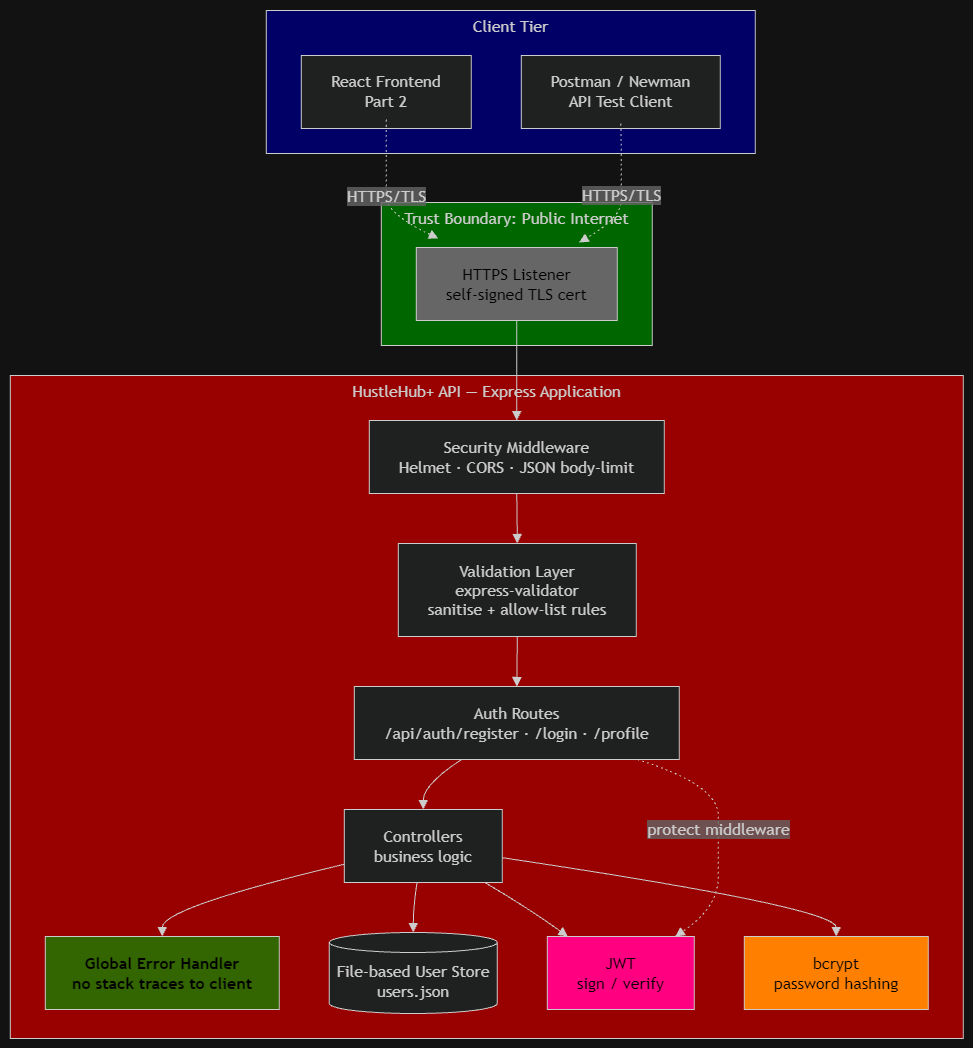

The diagram above was exported from draw.io. Its source (the exported page's mxGraphModel, read from the mxfile embedded in the PNG):
<mxGraphModel dx="1832" dy="718" grid="1" gridSize="10" guides="1" tooltips="1" connect="1" arrows="1" fold="1" page="1" pageScale="1" pageWidth="850" pageHeight="1100" math="0" shadow="0">
  <root>
    <mxCell id="0" />
    <mxCell id="1" parent="0" />
    <UserObject label="" mermaidData="{&#10;  &quot;data&quot;: &quot;flowchart TB\n    subgraph Client Tier\n        A[React Frontend&lt;br/&gt;Part 2]\n        P[Postman / Newman&lt;br/&gt;API Test Client]\n    end\n\n    subgraph \&quot;Trust Boundary: Public Internet\&quot;\n        direction TB\n        A -.HTTPS/TLS.-&gt; B\n        P -.HTTPS/TLS.-&gt; B\n    end\n\n    subgraph \&quot;HustleHub+ API — Express Application\&quot;\n        B[HTTPS Listener&lt;br/&gt;self-signed TLS cert]\n        B --&gt; C[Security Middleware&lt;br/&gt;Helmet · CORS · JSON body-limit]\n        C --&gt; D[Validation Layer&lt;br/&gt;express-validator&lt;br/&gt;sanitise + allow-list rules]\n        D --&gt; E[Auth Routes&lt;br/&gt;/api/auth/register · /login · /profile]\n        E --&gt; F[Controllers&lt;br/&gt;business logic]\n        F --&gt; G[bcrypt&lt;br/&gt;password hashing]\n        F --&gt; H[JWT&lt;br/&gt;sign / verify]\n        E -. protect middleware .-&gt; H\n        F --&gt; I[(File-based User Store&lt;br/&gt;users.json)]\n        F --&gt; J[Global Error Handler&lt;br/&gt;no stack traces to client]\n    end\n\n    style B fill:#1f6feb,color:#fff\n    style G fill:#c0392b,color:#fff\n    style H fill:#c0392b,color:#fff\n    style J fill:#8e44ad,color:#fff&quot;,&#10;  &quot;config&quot;: null&#10;}" id="xhwjGTH34nnd3mnB3HTK-1">
      <mxCell connectable="0" parent="1" style="group;transparentBounds=1;editIcon=1;lockedGroup=0;groupPadding=10;" vertex="1">
        <mxGeometry as="geometry" />
      </mxCell>
    </UserObject>
    <UserObject label="Client Tier" mermaidId="n:Client Tier" mermaidBaseStyle="html=1;whiteSpace=wrap;strokeWidth=1;verticalAlign=top;fillColor=light-dark(#ffffde,#1f2020);strokeColor=light-dark(#aaaa33,#cccccc);fontColor=light-dark(#333333,#cccccc);fontFamily=Trebuchet MS,Verdana,Arial,sans-serif;fontSize=16;" mermaidBaseValue="Client Tier" id="xhwjGTH34nnd3mnB3HTK-2">
      <mxCell parent="xhwjGTH34nnd3mnB3HTK-1" style="html=1;whiteSpace=wrap;strokeWidth=1;verticalAlign=top;fillColor=light-dark(#FFFFDE,#000066);strokeColor=light-dark(#aaaa33,#cccccc);fontColor=light-dark(#333333,#cccccc);fontFamily=Trebuchet MS,Verdana,Arial,sans-serif;fontSize=16;" vertex="1">
        <mxGeometry height="143" width="489" x="286" y="30" as="geometry" />
      </mxCell>
    </UserObject>
    <UserObject label="React Frontend&#10;Part 2" mermaidId="n:A" mermaidBaseStyle="html=1;whiteSpace=wrap;strokeWidth=1;fillColor=light-dark(#ECECFF,#1f2020);strokeColor=light-dark(#9370DB,#cccccc);fontColor=light-dark(#333333,#cccccc);fontFamily=Trebuchet MS,Verdana,Arial,sans-serif;fontSize=16;" mermaidBaseValue="React Frontend&#10;Part 2" id="xhwjGTH34nnd3mnB3HTK-3">
      <mxCell parent="xhwjGTH34nnd3mnB3HTK-2" style="html=1;whiteSpace=wrap;strokeWidth=1;fillColor=light-dark(#ECECFF,#1f2020);strokeColor=light-dark(#9370DB,#cccccc);fontColor=light-dark(#333333,#cccccc);fontFamily=Trebuchet MS,Verdana,Arial,sans-serif;fontSize=16;" vertex="1">
        <mxGeometry height="73" width="170" x="35" y="45" as="geometry" />
      </mxCell>
    </UserObject>
    <UserObject label="Postman / Newman&#10;API Test Client" mermaidId="n:P" mermaidBaseStyle="html=1;whiteSpace=wrap;strokeWidth=1;fillColor=light-dark(#ECECFF,#1f2020);strokeColor=light-dark(#9370DB,#cccccc);fontColor=light-dark(#333333,#cccccc);fontFamily=Trebuchet MS,Verdana,Arial,sans-serif;fontSize=16;" mermaidBaseValue="Postman / Newman&#10;API Test Client" id="xhwjGTH34nnd3mnB3HTK-4">
      <mxCell parent="xhwjGTH34nnd3mnB3HTK-2" style="html=1;whiteSpace=wrap;strokeWidth=1;fillColor=light-dark(#ECECFF,#1f2020);strokeColor=light-dark(#9370DB,#cccccc);fontColor=light-dark(#333333,#cccccc);fontFamily=Trebuchet MS,Verdana,Arial,sans-serif;fontSize=16;" vertex="1">
        <mxGeometry height="73" width="199" x="255" y="45" as="geometry" />
      </mxCell>
    </UserObject>
    <UserObject label="Trust Boundary: Public Internet" mermaidId="n:Trust Boundary: Public Internet" mermaidBaseStyle="html=1;whiteSpace=wrap;strokeWidth=1;verticalAlign=top;fillColor=light-dark(#ffffde,#1f2020);strokeColor=light-dark(#aaaa33,#cccccc);fontColor=light-dark(#333333,#cccccc);fontFamily=Trebuchet MS,Verdana,Arial,sans-serif;fontSize=16;" mermaidBaseValue="Trust Boundary: Public Internet" id="xhwjGTH34nnd3mnB3HTK-5">
      <mxCell parent="xhwjGTH34nnd3mnB3HTK-1" style="html=1;whiteSpace=wrap;strokeWidth=1;verticalAlign=top;fillColor=light-dark(#FFFFDE,#006600);strokeColor=light-dark(#aaaa33,#cccccc);fontColor=light-dark(#333333,#cccccc);fontFamily=Trebuchet MS,Verdana,Arial,sans-serif;fontSize=16;" vertex="1">
        <mxGeometry height="143" width="271" x="401" y="222" as="geometry" />
      </mxCell>
    </UserObject>
    <UserObject label="HTTPS Listener&#10;self-signed TLS cert" mermaidId="n:B" mermaidBaseStyle="html=1;whiteSpace=wrap;strokeWidth=1;fillColor=#1f6feb;strokeColor=light-dark(#9370DB,#cccccc);fontColor=#fff;fontFamily=Trebuchet MS,Verdana,Arial,sans-serif;fontSize=16;" mermaidBaseValue="HTTPS Listener&#10;self-signed TLS cert" id="xhwjGTH34nnd3mnB3HTK-6">
      <mxCell parent="xhwjGTH34nnd3mnB3HTK-5" style="html=1;whiteSpace=wrap;strokeWidth=1;fillColor=light-dark(#1F6FEB,#666666);strokeColor=light-dark(#9370DB,#cccccc);fontColor=#fff;fontFamily=Trebuchet MS,Verdana,Arial,sans-serif;fontSize=16;" vertex="1">
        <mxGeometry height="73" width="201" x="35" y="45" as="geometry" />
      </mxCell>
    </UserObject>
    <UserObject label="HustleHub+ API — Express Application" mermaidId="n:HustleHub+ API — Express Application" mermaidBaseStyle="html=1;whiteSpace=wrap;strokeWidth=1;verticalAlign=top;fillColor=light-dark(#ffffde,#1f2020);strokeColor=light-dark(#aaaa33,#cccccc);fontColor=light-dark(#333333,#cccccc);fontFamily=Trebuchet MS,Verdana,Arial,sans-serif;fontSize=16;" mermaidBaseValue="HustleHub+ API — Express Application" id="xhwjGTH34nnd3mnB3HTK-7">
      <mxCell parent="xhwjGTH34nnd3mnB3HTK-1" style="html=1;whiteSpace=wrap;strokeWidth=1;verticalAlign=top;fillColor=light-dark(#FFFFDE,#990000);strokeColor=light-dark(#aaaa33,#cccccc);fontColor=light-dark(#333333,#cccccc);fontFamily=Trebuchet MS,Verdana,Arial,sans-serif;fontSize=16;" vertex="1">
        <mxGeometry height="663" width="953" x="30" y="395" as="geometry" />
      </mxCell>
    </UserObject>
    <UserObject label="Security Middleware&#10;Helmet · CORS · JSON body-limit" mermaidId="n:C" mermaidBaseStyle="html=1;whiteSpace=wrap;strokeWidth=1;fillColor=light-dark(#ECECFF,#1f2020);strokeColor=light-dark(#9370DB,#cccccc);fontColor=light-dark(#333333,#cccccc);fontFamily=Trebuchet MS,Verdana,Arial,sans-serif;fontSize=16;" mermaidBaseValue="Security Middleware&#10;Helmet · CORS · JSON body-limit" id="xhwjGTH34nnd3mnB3HTK-8">
      <mxCell parent="xhwjGTH34nnd3mnB3HTK-7" style="html=1;whiteSpace=wrap;strokeWidth=1;fillColor=light-dark(#ECECFF,#1f2020);strokeColor=light-dark(#9370DB,#cccccc);fontColor=light-dark(#333333,#cccccc);fontFamily=Trebuchet MS,Verdana,Arial,sans-serif;fontSize=16;" vertex="1">
        <mxGeometry height="73" width="295" x="359" y="45" as="geometry" />
      </mxCell>
    </UserObject>
    <UserObject label="Validation Layer&#10;express-validator&#10;sanitise + allow-list rules" mermaidId="n:D" mermaidBaseStyle="html=1;whiteSpace=wrap;strokeWidth=1;fillColor=light-dark(#ECECFF,#1f2020);strokeColor=light-dark(#9370DB,#cccccc);fontColor=light-dark(#333333,#cccccc);fontFamily=Trebuchet MS,Verdana,Arial,sans-serif;fontSize=16;" mermaidBaseValue="Validation Layer&#10;express-validator&#10;sanitise + allow-list rules" id="xhwjGTH34nnd3mnB3HTK-9">
      <mxCell parent="xhwjGTH34nnd3mnB3HTK-7" style="html=1;whiteSpace=wrap;strokeWidth=1;fillColor=light-dark(#ECECFF,#1f2020);strokeColor=light-dark(#9370DB,#cccccc);fontColor=light-dark(#333333,#cccccc);fontFamily=Trebuchet MS,Verdana,Arial,sans-serif;fontSize=16;" vertex="1">
        <mxGeometry height="93" width="238" x="388" y="168" as="geometry" />
      </mxCell>
    </UserObject>
    <UserObject label="Auth Routes&#10;/api/auth/register · /login · /profile" mermaidId="n:E" mermaidBaseStyle="html=1;whiteSpace=wrap;strokeWidth=1;fillColor=light-dark(#ECECFF,#1f2020);strokeColor=light-dark(#9370DB,#cccccc);fontColor=light-dark(#333333,#cccccc);fontFamily=Trebuchet MS,Verdana,Arial,sans-serif;fontSize=16;" mermaidBaseValue="Auth Routes&#10;/api/auth/register · /login · /profile" id="xhwjGTH34nnd3mnB3HTK-10">
      <mxCell parent="xhwjGTH34nnd3mnB3HTK-7" style="html=1;whiteSpace=wrap;strokeWidth=1;fillColor=light-dark(#ECECFF,#1f2020);strokeColor=light-dark(#9370DB,#cccccc);fontColor=light-dark(#333333,#cccccc);fontFamily=Trebuchet MS,Verdana,Arial,sans-serif;fontSize=16;" vertex="1">
        <mxGeometry height="73" width="325" x="344" y="311" as="geometry" />
      </mxCell>
    </UserObject>
    <UserObject label="Controllers&#10;business logic" mermaidId="n:F" mermaidBaseStyle="html=1;whiteSpace=wrap;strokeWidth=1;fillColor=light-dark(#ECECFF,#1f2020);strokeColor=light-dark(#9370DB,#cccccc);fontColor=light-dark(#333333,#cccccc);fontFamily=Trebuchet MS,Verdana,Arial,sans-serif;fontSize=16;" mermaidBaseValue="Controllers&#10;business logic" id="xhwjGTH34nnd3mnB3HTK-11">
      <mxCell parent="xhwjGTH34nnd3mnB3HTK-7" style="html=1;whiteSpace=wrap;strokeWidth=1;fillColor=light-dark(#ECECFF,#1f2020);strokeColor=light-dark(#9370DB,#cccccc);fontColor=light-dark(#333333,#cccccc);fontFamily=Trebuchet MS,Verdana,Arial,sans-serif;fontSize=16;" vertex="1">
        <mxGeometry height="73" width="158" x="334" y="434" as="geometry" />
      </mxCell>
    </UserObject>
    <UserObject label="bcrypt&#10;password hashing" mermaidId="n:G" mermaidBaseStyle="html=1;whiteSpace=wrap;strokeWidth=1;fillColor=#c0392b;strokeColor=light-dark(#9370DB,#cccccc);fontColor=#fff;fontFamily=Trebuchet MS,Verdana,Arial,sans-serif;fontSize=16;" mermaidBaseValue="bcrypt&#10;password hashing" id="xhwjGTH34nnd3mnB3HTK-12">
      <mxCell parent="xhwjGTH34nnd3mnB3HTK-7" style="html=1;whiteSpace=wrap;strokeWidth=1;fillColor=light-dark(#C0392B,#FF8000);strokeColor=light-dark(#9370DB,#cccccc);fontColor=#fff;fontFamily=Trebuchet MS,Verdana,Arial,sans-serif;fontSize=16;" vertex="1">
        <mxGeometry height="73" width="184" x="734" y="561" as="geometry" />
      </mxCell>
    </UserObject>
    <UserObject label="JWT&#10;sign / verify" mermaidId="n:H" mermaidBaseStyle="html=1;whiteSpace=wrap;strokeWidth=1;fillColor=#c0392b;strokeColor=light-dark(#9370DB,#cccccc);fontColor=#fff;fontFamily=Trebuchet MS,Verdana,Arial,sans-serif;fontSize=16;" mermaidBaseValue="JWT&#10;sign / verify" id="xhwjGTH34nnd3mnB3HTK-13">
      <mxCell parent="xhwjGTH34nnd3mnB3HTK-7" style="html=1;whiteSpace=wrap;strokeWidth=1;fillColor=light-dark(#C0392B,#FF0080);strokeColor=light-dark(#9370DB,#cccccc);fontColor=#fff;fontFamily=Trebuchet MS,Verdana,Arial,sans-serif;fontSize=16;" vertex="1">
        <mxGeometry height="73" width="147" x="537" y="561" as="geometry" />
      </mxCell>
    </UserObject>
    <UserObject label="File-based User Store&#10;users.json" mermaidId="n:I" mermaidBaseStyle="html=1;shape=cylinder3;boundedLbl=1;backgroundOutline=1;size=10;strokeWidth=1;whiteSpace=wrap;fillColor=light-dark(#ECECFF,#1f2020);strokeColor=light-dark(#9370DB,#cccccc);fontColor=light-dark(#333333,#cccccc);fontFamily=Trebuchet MS,Verdana,Arial,sans-serif;fontSize=16;" mermaidBaseValue="File-based User Store&#10;users.json" id="xhwjGTH34nnd3mnB3HTK-14">
      <mxCell parent="xhwjGTH34nnd3mnB3HTK-7" style="html=1;shape=cylinder3;boundedLbl=1;backgroundOutline=1;size=10;strokeWidth=1;whiteSpace=wrap;fillColor=light-dark(#ECECFF,#1f2020);strokeColor=light-dark(#9370DB,#cccccc);fontColor=light-dark(#333333,#cccccc);fontFamily=Trebuchet MS,Verdana,Arial,sans-serif;fontSize=16;" vertex="1">
        <mxGeometry height="81" width="168" x="319" y="557" as="geometry" />
      </mxCell>
    </UserObject>
    <UserObject label="&lt;b&gt;Global Error Handler&lt;br&gt;no stack traces to client&lt;/b&gt;" mermaidId="n:J" mermaidBaseStyle="html=1;whiteSpace=wrap;strokeWidth=1;fillColor=#8e44ad;strokeColor=light-dark(#9370DB,#cccccc);fontColor=#fff;fontFamily=Trebuchet MS,Verdana,Arial,sans-serif;fontSize=16;" mermaidBaseValue="Global Error Handler&#10;no stack traces to client" id="xhwjGTH34nnd3mnB3HTK-15">
      <mxCell parent="xhwjGTH34nnd3mnB3HTK-7" style="html=1;whiteSpace=wrap;strokeWidth=1;fillColor=light-dark(#8E44AD,#336600);strokeColor=light-dark(#9370DB,#cccccc);fontColor=#fff;fontFamily=Trebuchet MS,Verdana,Arial,sans-serif;fontSize=16;" vertex="1">
        <mxGeometry height="73" width="234" x="35" y="561" as="geometry" />
      </mxCell>
    </UserObject>
    <UserObject label="" mermaidId="e:C-&gt;D#0" mermaidBaseStyle="curved=1;startArrow=none;endArrow=block;endSize=7;strokeColor=light-dark(#333333,#cccccc);exitX=0.5;exitY=1;entryX=0.5;entryY=0;" mermaidBaseValue="" id="xhwjGTH34nnd3mnB3HTK-16">
      <mxCell edge="1" parent="xhwjGTH34nnd3mnB3HTK-7" source="xhwjGTH34nnd3mnB3HTK-8" style="curved=1;startArrow=none;endArrow=block;endSize=7;strokeColor=light-dark(#333333,#cccccc);exitX=0.5;exitY=1;entryX=0.5;entryY=0;rounded=0;" target="xhwjGTH34nnd3mnB3HTK-9">
        <mxGeometry relative="1" as="geometry">
          <Array as="points" />
        </mxGeometry>
      </mxCell>
    </UserObject>
    <UserObject label="" mermaidId="e:D-&gt;E#0" mermaidBaseStyle="curved=1;startArrow=none;endArrow=block;endSize=7;strokeColor=light-dark(#333333,#cccccc);exitX=0.5;exitY=1;entryX=0.5;entryY=0;" mermaidBaseValue="" id="xhwjGTH34nnd3mnB3HTK-17">
      <mxCell edge="1" parent="xhwjGTH34nnd3mnB3HTK-7" source="xhwjGTH34nnd3mnB3HTK-9" style="curved=1;startArrow=none;endArrow=block;endSize=7;strokeColor=light-dark(#333333,#cccccc);exitX=0.5;exitY=1;entryX=0.5;entryY=0;rounded=0;" target="xhwjGTH34nnd3mnB3HTK-10">
        <mxGeometry relative="1" as="geometry">
          <Array as="points" />
        </mxGeometry>
      </mxCell>
    </UserObject>
    <UserObject label="" mermaidId="e:E-&gt;F#0" mermaidBaseStyle="curved=1;startArrow=none;endArrow=block;endSize=7;strokeColor=light-dark(#333333,#cccccc);exitX=0.33;exitY=1;entryX=0.5;entryY=0;" mermaidBaseValue="" id="xhwjGTH34nnd3mnB3HTK-18">
      <mxCell edge="1" parent="xhwjGTH34nnd3mnB3HTK-7" source="xhwjGTH34nnd3mnB3HTK-10" style="curved=1;startArrow=none;endArrow=block;endSize=7;strokeColor=light-dark(#333333,#cccccc);exitX=0.33;exitY=1;entryX=0.5;entryY=0;rounded=0;" target="xhwjGTH34nnd3mnB3HTK-11">
        <mxGeometry relative="1" as="geometry">
          <Array as="points">
            <mxPoint x="413" y="409" />
          </Array>
        </mxGeometry>
      </mxCell>
    </UserObject>
    <UserObject label="" mermaidId="e:F-&gt;G#0" mermaidBaseStyle="curved=1;startArrow=none;endArrow=block;endSize=7;strokeColor=light-dark(#333333,#cccccc);exitX=1;exitY=0.66;entryX=0.5;entryY=0;" mermaidBaseValue="" id="xhwjGTH34nnd3mnB3HTK-19">
      <mxCell edge="1" parent="xhwjGTH34nnd3mnB3HTK-7" source="xhwjGTH34nnd3mnB3HTK-11" style="curved=1;startArrow=none;endArrow=block;endSize=7;strokeColor=light-dark(#333333,#cccccc);exitX=1;exitY=0.66;entryX=0.5;entryY=0;rounded=0;" target="xhwjGTH34nnd3mnB3HTK-12">
        <mxGeometry relative="1" as="geometry">
          <Array as="points">
            <mxPoint x="826" y="532" />
          </Array>
        </mxGeometry>
      </mxCell>
    </UserObject>
    <UserObject label="" mermaidId="e:F-&gt;H#0" mermaidBaseStyle="curved=1;startArrow=none;endArrow=block;endSize=7;strokeColor=light-dark(#333333,#cccccc);exitX=0.89;exitY=1;entryX=0.14;entryY=0;" mermaidBaseValue="" id="xhwjGTH34nnd3mnB3HTK-20">
      <mxCell edge="1" parent="xhwjGTH34nnd3mnB3HTK-7" source="xhwjGTH34nnd3mnB3HTK-11" style="curved=1;startArrow=none;endArrow=block;endSize=7;strokeColor=light-dark(#333333,#cccccc);exitX=0.89;exitY=1;entryX=0.14;entryY=0;rounded=0;" target="xhwjGTH34nnd3mnB3HTK-13">
        <mxGeometry relative="1" as="geometry">
          <Array as="points">
            <mxPoint x="517" y="532" />
          </Array>
        </mxGeometry>
      </mxCell>
    </UserObject>
    <UserObject label="protect middleware" mermaidId="e:E-&gt;H#0" mermaidBaseStyle="curved=1;dashed=1;dashPattern=2 3;fixDash=1;startArrow=none;endArrow=block;endSize=7;strokeColor=light-dark(#333333,#cccccc);html=1;fontSize=16;labelBackgroundColor=light-dark(#E8E8E88D,#2a2a2a8D);fontFamily=Trebuchet MS,Verdana,Arial,sans-serif;fontColor=light-dark(#333333,#cccccc);exitX=0.87;exitY=1;entryX=0.87;entryY=0;" mermaidBaseValue="protect middleware" id="xhwjGTH34nnd3mnB3HTK-21">
      <mxCell edge="1" parent="xhwjGTH34nnd3mnB3HTK-7" source="xhwjGTH34nnd3mnB3HTK-10" style="curved=1;dashed=1;dashPattern=2 3;fixDash=1;startArrow=none;endArrow=block;endSize=7;strokeColor=light-dark(#333333,#cccccc);html=1;fontSize=16;labelBackgroundColor=light-dark(#E8E8E88D,#2a2a2a8D);fontFamily=Trebuchet MS,Verdana,Arial,sans-serif;fontColor=light-dark(#333333,#cccccc);exitX=0.87;exitY=1;entryX=0.87;entryY=0;rounded=0;" target="xhwjGTH34nnd3mnB3HTK-13">
        <mxGeometry relative="1" as="geometry">
          <Array as="points">
            <mxPoint x="708" y="409" />
            <mxPoint x="708" y="471" />
            <mxPoint x="708" y="532" />
          </Array>
        </mxGeometry>
      </mxCell>
    </UserObject>
    <UserObject label="" mermaidId="e:F-&gt;I#0" mermaidBaseStyle="curved=1;startArrow=none;endArrow=block;endSize=7;strokeColor=light-dark(#333333,#cccccc);exitX=0.46;exitY=1;entryX=0.5;entryY=0;" mermaidBaseValue="" id="xhwjGTH34nnd3mnB3HTK-22">
      <mxCell edge="1" parent="xhwjGTH34nnd3mnB3HTK-7" source="xhwjGTH34nnd3mnB3HTK-11" style="curved=1;startArrow=none;endArrow=block;endSize=7;strokeColor=light-dark(#333333,#cccccc);exitX=0.46;exitY=1;entryX=0.5;entryY=0;rounded=0;" target="xhwjGTH34nnd3mnB3HTK-14">
        <mxGeometry relative="1" as="geometry">
          <Array as="points">
            <mxPoint x="403" y="532" />
          </Array>
        </mxGeometry>
      </mxCell>
    </UserObject>
    <UserObject label="" mermaidId="e:F-&gt;J#0" mermaidBaseStyle="curved=1;startArrow=none;endArrow=block;endSize=7;strokeColor=light-dark(#333333,#cccccc);exitX=0;exitY=0.75;entryX=0.5;entryY=0;" mermaidBaseValue="" id="xhwjGTH34nnd3mnB3HTK-23">
      <mxCell edge="1" parent="xhwjGTH34nnd3mnB3HTK-7" source="xhwjGTH34nnd3mnB3HTK-11" style="curved=1;startArrow=none;endArrow=block;endSize=7;strokeColor=light-dark(#333333,#cccccc);exitX=0;exitY=0.75;entryX=0.5;entryY=0;rounded=0;" target="xhwjGTH34nnd3mnB3HTK-15">
        <mxGeometry relative="1" as="geometry">
          <Array as="points">
            <mxPoint x="152" y="532" />
          </Array>
        </mxGeometry>
      </mxCell>
    </UserObject>
    <UserObject label="HTTPS/TLS" mermaidId="e:A-&gt;B#0" mermaidBaseStyle="curved=1;dashed=1;dashPattern=2 3;fixDash=1;startArrow=none;endArrow=block;endSize=7;strokeColor=light-dark(#333333,#cccccc);html=1;fontSize=16;labelBackgroundColor=light-dark(#E8E8E88D,#2a2a2a8D);fontFamily=Trebuchet MS,Verdana,Arial,sans-serif;fontColor=light-dark(#333333,#cccccc);exitX=0.5;exitY=1;entryX=0.11;entryY=0;" mermaidBaseValue="HTTPS/TLS" id="xhwjGTH34nnd3mnB3HTK-24">
      <mxCell edge="1" parent="xhwjGTH34nnd3mnB3HTK-1" style="curved=1;dashed=1;dashPattern=2 3;fixDash=1;startArrow=none;endArrow=block;endSize=7;strokeColor=light-dark(#333333,#cccccc);html=1;fontSize=16;labelBackgroundColor=light-dark(#E8E8E88D,#2a2a2a8D);fontFamily=Trebuchet MS,Verdana,Arial,sans-serif;fontColor=light-dark(#333333,#cccccc);exitX=0.5;exitY=1;entryX=0.11;entryY=0;rounded=0;">
        <mxGeometry relative="1" as="geometry">
          <Array as="points">
            <mxPoint x="406" y="164" />
            <mxPoint x="406" y="199" />
            <mxPoint x="406" y="233" />
          </Array>
          <mxPoint x="406" y="139" as="sourcePoint" />
          <mxPoint x="458.1100000000001" y="258" as="targetPoint" />
        </mxGeometry>
      </mxCell>
    </UserObject>
    <UserObject label="HTTPS/TLS" mermaidId="e:P-&gt;B#0" mermaidBaseStyle="curved=1;dashed=1;dashPattern=2 3;fixDash=1;startArrow=none;endArrow=block;endSize=7;strokeColor=light-dark(#333333,#cccccc);html=1;fontSize=16;labelBackgroundColor=light-dark(#E8E8E88D,#2a2a2a8D);fontFamily=Trebuchet MS,Verdana,Arial,sans-serif;fontColor=light-dark(#333333,#cccccc);exitX=0.5;exitY=1;entryX=0.81;entryY=0;" mermaidBaseValue="HTTPS/TLS" id="xhwjGTH34nnd3mnB3HTK-25">
      <mxCell edge="1" parent="xhwjGTH34nnd3mnB3HTK-1" style="curved=1;dashed=1;dashPattern=2 3;fixDash=1;startArrow=none;endArrow=block;endSize=7;strokeColor=light-dark(#333333,#cccccc);html=1;fontSize=16;labelBackgroundColor=light-dark(#E8E8E88D,#2a2a2a8D);fontFamily=Trebuchet MS,Verdana,Arial,sans-serif;fontColor=light-dark(#333333,#cccccc);exitX=0.5;exitY=1;entryX=0.81;entryY=0;rounded=0;">
        <mxGeometry relative="1" as="geometry">
          <Array as="points">
            <mxPoint x="641" y="168" />
            <mxPoint x="641" y="203" />
            <mxPoint x="641" y="237" />
          </Array>
          <mxPoint x="640.4999999999998" y="143" as="sourcePoint" />
          <mxPoint x="598.81" y="262" as="targetPoint" />
        </mxGeometry>
      </mxCell>
    </UserObject>
    <UserObject label="" mermaidId="e:B-&gt;C#0" mermaidBaseStyle="curved=1;startArrow=none;endArrow=block;endSize=7;strokeColor=light-dark(#333333,#cccccc);exitX=0.5;exitY=1;entryX=0.5;entryY=0;" mermaidBaseValue="" id="xhwjGTH34nnd3mnB3HTK-26">
      <mxCell edge="1" parent="xhwjGTH34nnd3mnB3HTK-1" source="xhwjGTH34nnd3mnB3HTK-6" style="curved=1;startArrow=none;endArrow=block;endSize=7;strokeColor=light-dark(#333333,#cccccc);exitX=0.5;exitY=1;entryX=0.5;entryY=0;rounded=0;" target="xhwjGTH34nnd3mnB3HTK-8">
        <mxGeometry relative="1" as="geometry">
          <Array as="points" />
        </mxGeometry>
      </mxCell>
    </UserObject>
  </root>
</mxGraphModel>